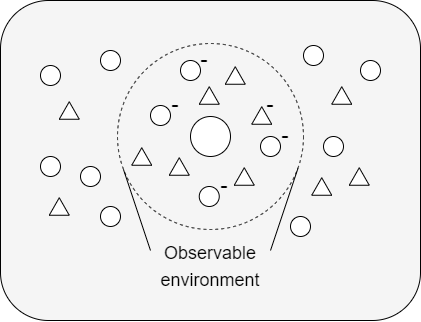

The diagram above was exported from draw.io. Its source (the exported page's mxGraphModel, read from the mxfile embedded in the PNG):
<mxGraphModel dx="471" dy="274" grid="1" gridSize="10" guides="1" tooltips="1" connect="1" arrows="1" fold="1" page="1" pageScale="1" pageWidth="827" pageHeight="1169" math="0" shadow="0">
  <root>
    <mxCell id="0" />
    <mxCell id="1" parent="0" />
    <mxCell id="40" value="" style="rounded=1;whiteSpace=wrap;html=1;fillColor=#F0F0F0A2;" parent="1" vertex="1">
      <mxGeometry x="170" y="220" width="420" height="320" as="geometry" />
    </mxCell>
    <mxCell id="20" value="" style="ellipse;whiteSpace=wrap;html=1;dashed=1;fillColor=#FFFFFF00;" parent="1" vertex="1">
      <mxGeometry x="287" y="263" width="186" height="186" as="geometry" />
    </mxCell>
    <mxCell id="2" value="" style="ellipse;whiteSpace=wrap;html=1;aspect=fixed;" parent="1" vertex="1">
      <mxGeometry x="360" y="336" width="40" height="40" as="geometry" />
    </mxCell>
    <mxCell id="4" value="" style="ellipse;whiteSpace=wrap;html=1;aspect=fixed;" parent="1" vertex="1">
      <mxGeometry x="210" y="285" width="20" height="20" as="geometry" />
    </mxCell>
    <mxCell id="8" value="" style="ellipse;whiteSpace=wrap;html=1;aspect=fixed;" parent="1" vertex="1">
      <mxGeometry x="270" y="270" width="20" height="20" as="geometry" />
    </mxCell>
    <mxCell id="9" value="" style="ellipse;whiteSpace=wrap;html=1;aspect=fixed;" parent="1" vertex="1">
      <mxGeometry x="320" y="325" width="20" height="20" as="geometry" />
    </mxCell>
    <mxCell id="10" value="" style="ellipse;whiteSpace=wrap;html=1;aspect=fixed;" parent="1" vertex="1">
      <mxGeometry x="270" y="426" width="20" height="20" as="geometry" />
    </mxCell>
    <mxCell id="11" value="" style="ellipse;whiteSpace=wrap;html=1;aspect=fixed;" parent="1" vertex="1">
      <mxGeometry x="210" y="376" width="20" height="20" as="geometry" />
    </mxCell>
    <mxCell id="12" value="" style="ellipse;whiteSpace=wrap;html=1;aspect=fixed;" parent="1" vertex="1">
      <mxGeometry x="250" y="386" width="20" height="20" as="geometry" />
    </mxCell>
    <mxCell id="14" value="" style="ellipse;whiteSpace=wrap;html=1;aspect=fixed;" parent="1" vertex="1">
      <mxGeometry x="473" y="265" width="20" height="20" as="geometry" />
    </mxCell>
    <mxCell id="15" value="" style="ellipse;whiteSpace=wrap;html=1;aspect=fixed;" parent="1" vertex="1">
      <mxGeometry x="530" y="280" width="20" height="20" as="geometry" />
    </mxCell>
    <mxCell id="16" value="" style="ellipse;whiteSpace=wrap;html=1;aspect=fixed;" parent="1" vertex="1">
      <mxGeometry x="493" y="356" width="20" height="20" as="geometry" />
    </mxCell>
    <mxCell id="19" value="" style="ellipse;whiteSpace=wrap;html=1;aspect=fixed;" parent="1" vertex="1">
      <mxGeometry x="460" y="436" width="20" height="20" as="geometry" />
    </mxCell>
    <mxCell id="35" value="" style="ellipse;whiteSpace=wrap;html=1;aspect=fixed;" parent="1" vertex="1">
      <mxGeometry x="350" y="280" width="20" height="20" as="geometry" />
    </mxCell>
    <mxCell id="38" value="" style="ellipse;whiteSpace=wrap;html=1;aspect=fixed;" parent="1" vertex="1">
      <mxGeometry x="368.75" y="406" width="20" height="20" as="geometry" />
    </mxCell>
    <mxCell id="42" value="&lt;font style=&quot;font-size: 18px&quot;&gt;Observable&lt;br&gt;environment&lt;/font&gt;" style="text;html=1;strokeColor=none;fillColor=none;align=center;verticalAlign=middle;whiteSpace=wrap;rounded=0;fontStyle=0;fontSize=22;" parent="1" vertex="1">
      <mxGeometry x="320" y="470" width="120" height="30" as="geometry" />
    </mxCell>
    <mxCell id="43" value="" style="endArrow=none;html=1;exitX=0.97;exitY=0.672;exitDx=0;exitDy=0;entryX=1;entryY=0;entryDx=0;entryDy=0;exitPerimeter=0;" parent="1" source="20" target="42" edge="1">
      <mxGeometry width="50" height="50" relative="1" as="geometry">
        <mxPoint x="360" y="430" as="sourcePoint" />
        <mxPoint x="410" y="470" as="targetPoint" />
      </mxGeometry>
    </mxCell>
    <mxCell id="45" value="" style="endArrow=none;html=1;exitX=0.032;exitY=0.677;exitDx=0;exitDy=0;entryX=0;entryY=0;entryDx=0;entryDy=0;exitPerimeter=0;" parent="1" source="20" target="42" edge="1">
      <mxGeometry width="50" height="50" relative="1" as="geometry">
        <mxPoint x="347.42000000000013" y="387.9920000000001" as="sourcePoint" />
        <mxPoint x="320" y="470" as="targetPoint" />
      </mxGeometry>
    </mxCell>
    <mxCell id="46" value="" style="triangle;whiteSpace=wrap;html=1;rotation=-90;" parent="1" vertex="1">
      <mxGeometry x="370" y="305" width="17.5" height="20" as="geometry" />
    </mxCell>
    <mxCell id="47" value="" style="triangle;whiteSpace=wrap;html=1;rotation=-90;" parent="1" vertex="1">
      <mxGeometry x="396" y="285" width="17.5" height="20" as="geometry" />
    </mxCell>
    <mxCell id="48" value="" style="triangle;whiteSpace=wrap;html=1;rotation=-90;" parent="1" vertex="1">
      <mxGeometry x="302.5" y="366" width="17.5" height="20" as="geometry" />
    </mxCell>
    <mxCell id="49" value="" style="triangle;whiteSpace=wrap;html=1;rotation=-90;" parent="1" vertex="1">
      <mxGeometry x="340" y="376" width="17.5" height="20" as="geometry" />
    </mxCell>
    <mxCell id="50" value="" style="triangle;whiteSpace=wrap;html=1;rotation=-90;" parent="1" vertex="1">
      <mxGeometry x="405" y="386" width="17.5" height="20" as="geometry" />
    </mxCell>
    <mxCell id="51" value="" style="triangle;whiteSpace=wrap;html=1;rotation=-90;" parent="1" vertex="1">
      <mxGeometry x="230" y="320" width="17.5" height="20" as="geometry" />
    </mxCell>
    <mxCell id="52" value="" style="triangle;whiteSpace=wrap;html=1;rotation=-90;" parent="1" vertex="1">
      <mxGeometry x="220" y="416" width="17.5" height="20" as="geometry" />
    </mxCell>
    <mxCell id="53" value="" style="triangle;whiteSpace=wrap;html=1;rotation=-90;" parent="1" vertex="1">
      <mxGeometry x="482.5" y="396" width="17.5" height="20" as="geometry" />
    </mxCell>
    <mxCell id="54" value="" style="triangle;whiteSpace=wrap;html=1;rotation=-90;" parent="1" vertex="1">
      <mxGeometry x="520" y="386" width="17.5" height="20" as="geometry" />
    </mxCell>
    <mxCell id="55" value="" style="triangle;whiteSpace=wrap;html=1;rotation=-90;" parent="1" vertex="1">
      <mxGeometry x="502.5" y="305" width="17.5" height="20" as="geometry" />
    </mxCell>
    <mxCell id="56" value="" style="ellipse;whiteSpace=wrap;html=1;aspect=fixed;" parent="1" vertex="1">
      <mxGeometry x="430" y="356" width="20" height="20" as="geometry" />
    </mxCell>
    <mxCell id="57" value="" style="triangle;whiteSpace=wrap;html=1;rotation=-90;" parent="1" vertex="1">
      <mxGeometry x="422.5" y="325" width="17.5" height="20" as="geometry" />
    </mxCell>
    <mxCell id="58" value="-" style="text;html=1;strokeColor=none;fillColor=none;align=center;verticalAlign=middle;whiteSpace=wrap;rounded=0;fontSize=22;" vertex="1" parent="1">
      <mxGeometry x="340" y="320" width="10" height="10" as="geometry" />
    </mxCell>
    <mxCell id="59" value="-" style="text;html=1;strokeColor=none;fillColor=none;align=center;verticalAlign=middle;whiteSpace=wrap;rounded=0;fontSize=22;" vertex="1" parent="1">
      <mxGeometry x="368.75" y="275" width="10" height="10" as="geometry" />
    </mxCell>
    <mxCell id="60" value="-" style="text;html=1;strokeColor=none;fillColor=none;align=center;verticalAlign=middle;whiteSpace=wrap;rounded=0;fontSize=22;" vertex="1" parent="1">
      <mxGeometry x="450" y="351" width="10" height="10" as="geometry" />
    </mxCell>
    <mxCell id="61" value="-" style="text;html=1;strokeColor=none;fillColor=none;align=center;verticalAlign=middle;whiteSpace=wrap;rounded=0;fontSize=22;" vertex="1" parent="1">
      <mxGeometry x="388.75" y="401" width="10" height="10" as="geometry" />
    </mxCell>
    <mxCell id="62" value="-" style="text;html=1;strokeColor=none;fillColor=none;align=center;verticalAlign=middle;whiteSpace=wrap;rounded=0;fontSize=22;" vertex="1" parent="1">
      <mxGeometry x="435" y="320" width="10" height="10" as="geometry" />
    </mxCell>
  </root>
</mxGraphModel>